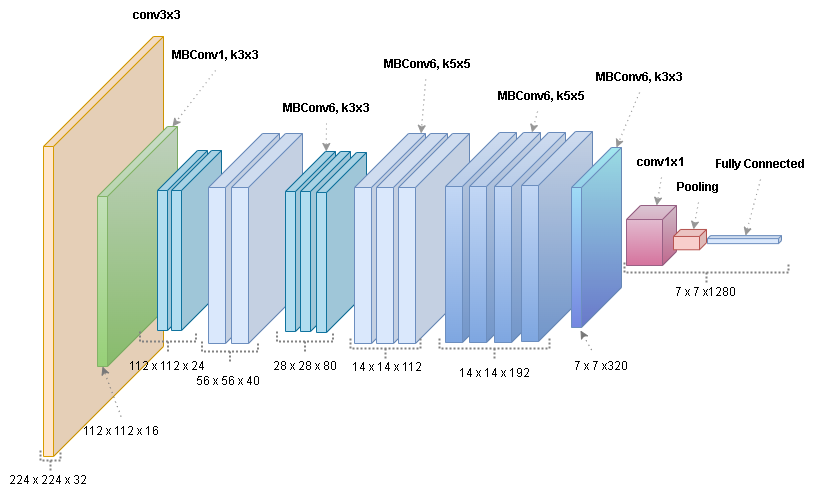

The diagram above was exported from draw.io. Its source (the exported page's mxGraphModel, read from the mxfile embedded in the PNG):
<mxGraphModel dx="1373" dy="753" grid="1" gridSize="10" guides="1" tooltips="1" connect="1" arrows="1" fold="1" page="1" pageScale="1" pageWidth="1920" pageHeight="1200" math="0" shadow="0">
  <root>
    <mxCell id="0" />
    <mxCell id="1" parent="0" />
    <mxCell id="4f-DMQIj-ya-iA7LCkDa-1" value="" style="shape=cube;whiteSpace=wrap;html=1;boundedLbl=1;backgroundOutline=1;darkOpacity=0.05;darkOpacity2=0.1;size=110;direction=east;flipH=1;fillColor=#ffe6cc;strokeColor=#d79b00;" parent="1" vertex="1">
      <mxGeometry x="83" y="96" width="120" height="420" as="geometry" />
    </mxCell>
    <mxCell id="4f-DMQIj-ya-iA7LCkDa-3" value="" style="shape=cube;whiteSpace=wrap;html=1;boundedLbl=1;backgroundOutline=1;darkOpacity=0.05;darkOpacity2=0.1;size=70;direction=east;flipH=1;fillColor=#d5e8d4;strokeColor=#82b366;gradientColor=#97d077;" parent="1" vertex="1">
      <mxGeometry x="137" y="186" width="80" height="240" as="geometry" />
    </mxCell>
    <mxCell id="4f-DMQIj-ya-iA7LCkDa-7" value="" style="shape=cube;whiteSpace=wrap;html=1;boundedLbl=1;backgroundOutline=1;darkOpacity=0.05;darkOpacity2=0.1;size=40;direction=east;flipH=1;fillColor=#b1ddf0;strokeColor=#10739e;" parent="1" vertex="1">
      <mxGeometry x="197" y="210" width="50" height="180" as="geometry" />
    </mxCell>
    <mxCell id="4f-DMQIj-ya-iA7LCkDa-29" value="&lt;b&gt;conv3x3&lt;/b&gt;" style="text;html=1;strokeColor=none;fillColor=none;align=center;verticalAlign=middle;whiteSpace=wrap;rounded=0;" parent="1" vertex="1">
      <mxGeometry x="177" y="60" width="40" height="30" as="geometry" />
    </mxCell>
    <mxCell id="4f-DMQIj-ya-iA7LCkDa-31" value="&lt;b&gt;MBConv1, k3x3&lt;/b&gt;" style="text;html=1;strokeColor=none;fillColor=none;align=center;verticalAlign=middle;whiteSpace=wrap;rounded=0;" parent="1" vertex="1">
      <mxGeometry x="208" y="100" width="94" height="30" as="geometry" />
    </mxCell>
    <mxCell id="4f-DMQIj-ya-iA7LCkDa-32" value="&lt;b style=&quot;border-color: var(--border-color);&quot;&gt;MBConv6, k3x3&lt;/b&gt;" style="text;html=1;strokeColor=none;fillColor=none;align=center;verticalAlign=middle;whiteSpace=wrap;rounded=0;" parent="1" vertex="1">
      <mxGeometry x="624" y="122" width="110" height="30" as="geometry" />
    </mxCell>
    <mxCell id="4f-DMQIj-ya-iA7LCkDa-38" value="224 x 224 x 32&amp;nbsp;" style="text;html=1;strokeColor=none;fillColor=none;align=center;verticalAlign=middle;whiteSpace=wrap;rounded=0;" parent="1" vertex="1">
      <mxGeometry x="40" y="525" width="99" height="30" as="geometry" />
    </mxCell>
    <mxCell id="4f-DMQIj-ya-iA7LCkDa-39" value="112 x 112 x 16" style="text;html=1;strokeColor=none;fillColor=none;align=center;verticalAlign=middle;whiteSpace=wrap;rounded=0;" parent="1" vertex="1">
      <mxGeometry x="104" y="476" width="113" height="30" as="geometry" />
    </mxCell>
    <mxCell id="4f-DMQIj-ya-iA7LCkDa-41" value="28 x 28 x 80" style="text;html=1;strokeColor=none;fillColor=none;align=center;verticalAlign=middle;whiteSpace=wrap;rounded=0;" parent="1" vertex="1">
      <mxGeometry x="295" y="411" width="99" height="30" as="geometry" />
    </mxCell>
    <mxCell id="f1mhGrJAvq8kzhCuK6HU-7" value="" style="shape=cube;whiteSpace=wrap;html=1;boundedLbl=1;backgroundOutline=1;darkOpacity=0.05;darkOpacity2=0.1;size=40;direction=east;flipH=1;fillColor=#b1ddf0;strokeColor=#10739e;" vertex="1" parent="1">
      <mxGeometry x="211" y="210" width="50" height="180" as="geometry" />
    </mxCell>
    <mxCell id="f1mhGrJAvq8kzhCuK6HU-10" value="&lt;b&gt;MBConv6, k3x3&lt;/b&gt;" style="text;html=1;strokeColor=none;fillColor=none;align=center;verticalAlign=middle;whiteSpace=wrap;rounded=0;" vertex="1" parent="1">
      <mxGeometry x="319" y="153" width="94" height="30" as="geometry" />
    </mxCell>
    <mxCell id="f1mhGrJAvq8kzhCuK6HU-12" value="112 x 112 x 24" style="text;html=1;strokeColor=none;fillColor=none;align=center;verticalAlign=middle;whiteSpace=wrap;rounded=0;" vertex="1" parent="1">
      <mxGeometry x="166" y="411" width="81" height="30" as="geometry" />
    </mxCell>
    <mxCell id="f1mhGrJAvq8kzhCuK6HU-16" value="" style="shape=cube;whiteSpace=wrap;html=1;boundedLbl=1;backgroundOutline=1;darkOpacity=0.05;darkOpacity2=0.1;size=54;direction=east;flipH=1;fillColor=#dae8fc;strokeColor=#6c8ebf;" vertex="1" parent="1">
      <mxGeometry x="248" y="193" width="71" height="210" as="geometry" />
    </mxCell>
    <mxCell id="f1mhGrJAvq8kzhCuK6HU-18" value="" style="shape=cube;whiteSpace=wrap;html=1;boundedLbl=1;backgroundOutline=1;darkOpacity=0.05;darkOpacity2=0.1;size=54;direction=east;flipH=1;fillColor=#dae8fc;strokeColor=#6c8ebf;" vertex="1" parent="1">
      <mxGeometry x="271" y="193" width="71" height="210" as="geometry" />
    </mxCell>
    <mxCell id="f1mhGrJAvq8kzhCuK6HU-19" value="56 x 56 x 40" style="text;html=1;strokeColor=none;fillColor=none;align=center;verticalAlign=middle;whiteSpace=wrap;rounded=0;" vertex="1" parent="1">
      <mxGeometry x="211" y="426" width="113" height="30" as="geometry" />
    </mxCell>
    <mxCell id="f1mhGrJAvq8kzhCuK6HU-20" value="&lt;b&gt;MBConv6, k5x5&lt;/b&gt;" style="text;html=1;strokeColor=none;fillColor=none;align=center;verticalAlign=middle;whiteSpace=wrap;rounded=0;" vertex="1" parent="1">
      <mxGeometry x="419.5" y="109" width="94" height="30" as="geometry" />
    </mxCell>
    <mxCell id="f1mhGrJAvq8kzhCuK6HU-23" value="" style="shape=cube;whiteSpace=wrap;html=1;boundedLbl=1;backgroundOutline=1;darkOpacity=0.05;darkOpacity2=0.1;size=40;direction=east;flipH=1;fillColor=#b1ddf0;strokeColor=#10739e;" vertex="1" parent="1">
      <mxGeometry x="325" y="211" width="50" height="180" as="geometry" />
    </mxCell>
    <mxCell id="f1mhGrJAvq8kzhCuK6HU-24" value="" style="shape=cube;whiteSpace=wrap;html=1;boundedLbl=1;backgroundOutline=1;darkOpacity=0.05;darkOpacity2=0.1;size=40;direction=east;flipH=1;fillColor=#b1ddf0;strokeColor=#10739e;" vertex="1" parent="1">
      <mxGeometry x="340" y="211" width="50" height="180" as="geometry" />
    </mxCell>
    <mxCell id="f1mhGrJAvq8kzhCuK6HU-25" value="" style="shape=cube;whiteSpace=wrap;html=1;boundedLbl=1;backgroundOutline=1;darkOpacity=0.05;darkOpacity2=0.1;size=40;direction=east;flipH=1;fillColor=#b1ddf0;strokeColor=#10739e;" vertex="1" parent="1">
      <mxGeometry x="356" y="212" width="50" height="180" as="geometry" />
    </mxCell>
    <mxCell id="f1mhGrJAvq8kzhCuK6HU-26" value="" style="shape=cube;whiteSpace=wrap;html=1;boundedLbl=1;backgroundOutline=1;darkOpacity=0.05;darkOpacity2=0.1;size=54;direction=east;flipH=1;fillColor=#dae8fc;strokeColor=#6c8ebf;" vertex="1" parent="1">
      <mxGeometry x="394" y="193" width="71" height="210" as="geometry" />
    </mxCell>
    <mxCell id="f1mhGrJAvq8kzhCuK6HU-27" value="" style="shape=cube;whiteSpace=wrap;html=1;boundedLbl=1;backgroundOutline=1;darkOpacity=0.05;darkOpacity2=0.1;size=54;direction=east;flipH=1;fillColor=#dae8fc;strokeColor=#6c8ebf;" vertex="1" parent="1">
      <mxGeometry x="416" y="193" width="71" height="210" as="geometry" />
    </mxCell>
    <mxCell id="f1mhGrJAvq8kzhCuK6HU-28" value="" style="shape=cube;whiteSpace=wrap;html=1;boundedLbl=1;backgroundOutline=1;darkOpacity=0.05;darkOpacity2=0.1;size=54;direction=east;flipH=1;fillColor=#dae8fc;strokeColor=#6c8ebf;" vertex="1" parent="1">
      <mxGeometry x="438" y="193" width="71" height="210" as="geometry" />
    </mxCell>
    <mxCell id="f1mhGrJAvq8kzhCuK6HU-29" value="" style="shape=cube;whiteSpace=wrap;html=1;boundedLbl=1;backgroundOutline=1;darkOpacity=0.05;darkOpacity2=0.1;size=54;direction=east;flipH=1;fillColor=#dae8fc;strokeColor=#6c8ebf;gradientColor=#7ea6e0;" vertex="1" parent="1">
      <mxGeometry x="485" y="192" width="71" height="210" as="geometry" />
    </mxCell>
    <mxCell id="f1mhGrJAvq8kzhCuK6HU-30" value="" style="shape=cube;whiteSpace=wrap;html=1;boundedLbl=1;backgroundOutline=1;darkOpacity=0.05;darkOpacity2=0.1;size=54;direction=east;flipH=1;fillColor=#dae8fc;strokeColor=#6c8ebf;gradientColor=#7ea6e0;" vertex="1" parent="1">
      <mxGeometry x="509" y="192" width="71" height="210" as="geometry" />
    </mxCell>
    <mxCell id="f1mhGrJAvq8kzhCuK6HU-31" value="" style="shape=cube;whiteSpace=wrap;html=1;boundedLbl=1;backgroundOutline=1;darkOpacity=0.05;darkOpacity2=0.1;size=54;direction=east;flipH=1;fillColor=#dae8fc;strokeColor=#6c8ebf;gradientColor=#7ea6e0;" vertex="1" parent="1">
      <mxGeometry x="534" y="192" width="71" height="210" as="geometry" />
    </mxCell>
    <mxCell id="f1mhGrJAvq8kzhCuK6HU-32" value="" style="shape=cube;whiteSpace=wrap;html=1;boundedLbl=1;backgroundOutline=1;darkOpacity=0.05;darkOpacity2=0.1;size=54;direction=east;flipH=1;fillColor=#dae8fc;strokeColor=#6c8ebf;gradientColor=#7ea6e0;" vertex="1" parent="1">
      <mxGeometry x="561" y="191" width="71" height="210" as="geometry" />
    </mxCell>
    <mxCell id="f1mhGrJAvq8kzhCuK6HU-35" value="14 x 14 x 112" style="text;html=1;strokeColor=none;fillColor=none;align=center;verticalAlign=middle;whiteSpace=wrap;rounded=0;" vertex="1" parent="1">
      <mxGeometry x="377" y="412" width="99" height="30" as="geometry" />
    </mxCell>
    <mxCell id="f1mhGrJAvq8kzhCuK6HU-36" value="14 x 14 x 192" style="text;html=1;strokeColor=none;fillColor=none;align=center;verticalAlign=middle;whiteSpace=wrap;rounded=0;" vertex="1" parent="1">
      <mxGeometry x="485" y="418" width="99" height="30" as="geometry" />
    </mxCell>
    <mxCell id="f1mhGrJAvq8kzhCuK6HU-37" value="" style="shape=cube;whiteSpace=wrap;html=1;boundedLbl=1;backgroundOutline=1;darkOpacity=0.05;darkOpacity2=0.1;size=40;direction=east;flipH=1;fillColor=#ABF4FC;strokeColor=#6c8ebf;gradientColor=#7486E0;" vertex="1" parent="1">
      <mxGeometry x="611" y="207" width="50" height="180" as="geometry" />
    </mxCell>
    <mxCell id="f1mhGrJAvq8kzhCuK6HU-40" value="7 x 7 x320" style="text;html=1;strokeColor=none;fillColor=none;align=center;verticalAlign=middle;whiteSpace=wrap;rounded=0;" vertex="1" parent="1">
      <mxGeometry x="591" y="409.5" width="99" height="33" as="geometry" />
    </mxCell>
    <mxCell id="f1mhGrJAvq8kzhCuK6HU-41" value="7 x 7 x1280" style="text;html=1;strokeColor=none;fillColor=none;align=center;verticalAlign=middle;whiteSpace=wrap;rounded=0;" vertex="1" parent="1">
      <mxGeometry x="696" y="337" width="99" height="30" as="geometry" />
    </mxCell>
    <mxCell id="f1mhGrJAvq8kzhCuK6HU-42" value="" style="shape=cube;whiteSpace=wrap;html=1;boundedLbl=1;backgroundOutline=1;darkOpacity=0.05;darkOpacity2=0.1;size=14;direction=east;flipH=1;fillColor=#e6d0de;strokeColor=#996185;gradientColor=#d5739d;" vertex="1" parent="1">
      <mxGeometry x="666" y="265" width="50" height="60" as="geometry" />
    </mxCell>
    <mxCell id="4f-DMQIj-ya-iA7LCkDa-19" value="" style="shape=cube;whiteSpace=wrap;html=1;boundedLbl=1;backgroundOutline=1;darkOpacity=0.05;darkOpacity2=0.1;size=7;direction=east;flipH=1;fillColor=#f8cecc;strokeColor=#b85450;" parent="1" vertex="1">
      <mxGeometry x="713" y="288.96" width="33" height="20.32" as="geometry" />
    </mxCell>
    <mxCell id="4f-DMQIj-ya-iA7LCkDa-20" value="" style="shape=cube;whiteSpace=wrap;html=1;boundedLbl=1;backgroundOutline=1;darkOpacity=0.05;darkOpacity2=0.1;size=3;direction=east;flipH=1;fillColor=#dae8fc;strokeColor=#6c8ebf;" parent="1" vertex="1">
      <mxGeometry x="747" y="295.12" width="74" height="8" as="geometry" />
    </mxCell>
    <mxCell id="f1mhGrJAvq8kzhCuK6HU-47" value="" style="strokeWidth=2;html=1;shape=mxgraph.flowchart.annotation_2;align=left;labelPosition=right;pointerEvents=1;direction=north;dashed=1;dashPattern=1 1;strokeColor=#828282;" vertex="1" parent="1">
      <mxGeometry x="179.5" y="391" width="56" height="20" as="geometry" />
    </mxCell>
    <mxCell id="f1mhGrJAvq8kzhCuK6HU-50" value="" style="strokeWidth=2;html=1;shape=mxgraph.flowchart.annotation_2;align=left;labelPosition=right;pointerEvents=1;direction=north;dashed=1;dashPattern=1 1;strokeColor=#828282;" vertex="1" parent="1">
      <mxGeometry x="241.5" y="401" width="56" height="20" as="geometry" />
    </mxCell>
    <mxCell id="f1mhGrJAvq8kzhCuK6HU-51" value="" style="strokeWidth=2;html=1;shape=mxgraph.flowchart.annotation_2;align=left;labelPosition=right;pointerEvents=1;direction=north;dashed=1;dashPattern=1 1;strokeColor=#828282;" vertex="1" parent="1">
      <mxGeometry x="316.5" y="391" width="56" height="20" as="geometry" />
    </mxCell>
    <mxCell id="f1mhGrJAvq8kzhCuK6HU-56" value="" style="endArrow=classic;html=1;rounded=0;exitX=0.5;exitY=0;exitDx=0;exitDy=0;entryX=0;entryY=0;entryDx=75;entryDy=240;entryPerimeter=0;dashed=1;dashPattern=1 4;strokeColor=#787878;" edge="1" parent="1" source="4f-DMQIj-ya-iA7LCkDa-39" target="4f-DMQIj-ya-iA7LCkDa-3">
      <mxGeometry width="50" height="50" relative="1" as="geometry">
        <mxPoint x="137" y="457" as="sourcePoint" />
        <mxPoint x="187" y="407" as="targetPoint" />
      </mxGeometry>
    </mxCell>
    <mxCell id="f1mhGrJAvq8kzhCuK6HU-59" value="" style="strokeWidth=2;html=1;shape=mxgraph.flowchart.annotation_2;align=left;labelPosition=right;pointerEvents=1;direction=north;dashed=1;dashPattern=1 1;strokeColor=#828282;" vertex="1" parent="1">
      <mxGeometry x="80" y="510" width="20" height="20" as="geometry" />
    </mxCell>
    <mxCell id="f1mhGrJAvq8kzhCuK6HU-60" value="" style="strokeWidth=2;html=1;shape=mxgraph.flowchart.annotation_2;align=left;labelPosition=right;pointerEvents=1;direction=north;dashed=1;dashPattern=1 1;strokeColor=#828282;" vertex="1" parent="1">
      <mxGeometry x="390" y="398" width="70" height="20" as="geometry" />
    </mxCell>
    <mxCell id="f1mhGrJAvq8kzhCuK6HU-61" value="" style="strokeWidth=2;html=1;shape=mxgraph.flowchart.annotation_2;align=left;labelPosition=right;pointerEvents=1;direction=north;dashed=1;dashPattern=1 1;strokeColor=#828282;" vertex="1" parent="1">
      <mxGeometry x="479" y="398" width="110" height="20" as="geometry" />
    </mxCell>
    <mxCell id="f1mhGrJAvq8kzhCuK6HU-62" value="" style="endArrow=classic;html=1;rounded=0;dashed=1;dashPattern=1 4;strokeColor=#787878;" edge="1" parent="1" source="f1mhGrJAvq8kzhCuK6HU-40">
      <mxGeometry width="50" height="50" relative="1" as="geometry">
        <mxPoint x="638" y="436" as="sourcePoint" />
        <mxPoint x="620" y="390" as="targetPoint" />
      </mxGeometry>
    </mxCell>
    <mxCell id="f1mhGrJAvq8kzhCuK6HU-64" value="" style="strokeWidth=2;html=1;shape=mxgraph.flowchart.annotation_2;align=left;labelPosition=right;pointerEvents=1;direction=north;dashed=1;dashPattern=1 1;strokeColor=#828282;" vertex="1" parent="1">
      <mxGeometry x="664" y="322" width="164" height="20" as="geometry" />
    </mxCell>
    <mxCell id="f1mhGrJAvq8kzhCuK6HU-65" value="" style="endArrow=classic;html=1;rounded=0;entryX=0;entryY=0;entryDx=5;entryDy=0;entryPerimeter=0;dashed=1;dashPattern=1 4;strokeColor=#969696;exitX=0.5;exitY=1;exitDx=0;exitDy=0;" edge="1" parent="1" source="4f-DMQIj-ya-iA7LCkDa-31" target="4f-DMQIj-ya-iA7LCkDa-3">
      <mxGeometry width="50" height="50" relative="1" as="geometry">
        <mxPoint x="267" y="127" as="sourcePoint" />
        <mxPoint x="217" y="177" as="targetPoint" />
      </mxGeometry>
    </mxCell>
    <mxCell id="f1mhGrJAvq8kzhCuK6HU-66" value="" style="endArrow=classic;html=1;rounded=0;dashed=1;dashPattern=1 4;strokeColor=#969696;exitX=0.5;exitY=1;exitDx=0;exitDy=0;" edge="1" parent="1" source="f1mhGrJAvq8kzhCuK6HU-10" target="f1mhGrJAvq8kzhCuK6HU-24">
      <mxGeometry width="50" height="50" relative="1" as="geometry">
        <mxPoint x="409" y="140" as="sourcePoint" />
        <mxPoint x="366" y="196" as="targetPoint" />
      </mxGeometry>
    </mxCell>
    <mxCell id="f1mhGrJAvq8kzhCuK6HU-67" value="" style="endArrow=classic;html=1;rounded=0;dashed=1;dashPattern=1 4;strokeColor=#969696;" edge="1" parent="1" source="f1mhGrJAvq8kzhCuK6HU-20" target="f1mhGrJAvq8kzhCuK6HU-27">
      <mxGeometry width="50" height="50" relative="1" as="geometry">
        <mxPoint x="470" y="140" as="sourcePoint" />
        <mxPoint x="470" y="188" as="targetPoint" />
      </mxGeometry>
    </mxCell>
    <mxCell id="f1mhGrJAvq8kzhCuK6HU-68" value="&lt;b&gt;MBConv6, k5x5&lt;/b&gt;" style="text;html=1;strokeColor=none;fillColor=none;align=center;verticalAlign=middle;whiteSpace=wrap;rounded=0;" vertex="1" parent="1">
      <mxGeometry x="534" y="141" width="94" height="30" as="geometry" />
    </mxCell>
    <mxCell id="f1mhGrJAvq8kzhCuK6HU-69" value="" style="endArrow=classic;html=1;rounded=0;dashed=1;dashPattern=1 4;strokeColor=#969696;entryX=0;entryY=0;entryDx=8.5;entryDy=0;entryPerimeter=0;" edge="1" source="f1mhGrJAvq8kzhCuK6HU-68" parent="1" target="f1mhGrJAvq8kzhCuK6HU-30">
      <mxGeometry width="50" height="50" relative="1" as="geometry">
        <mxPoint x="581" y="142" as="sourcePoint" />
        <mxPoint x="574" y="195" as="targetPoint" />
      </mxGeometry>
    </mxCell>
    <mxCell id="f1mhGrJAvq8kzhCuK6HU-70" value="" style="endArrow=classic;html=1;rounded=0;dashed=1;dashPattern=1 4;strokeColor=#969696;entryX=0;entryY=0;entryDx=5;entryDy=0;entryPerimeter=0;exitX=0.5;exitY=1;exitDx=0;exitDy=0;" edge="1" parent="1" source="4f-DMQIj-ya-iA7LCkDa-32" target="f1mhGrJAvq8kzhCuK6HU-37">
      <mxGeometry width="50" height="50" relative="1" as="geometry">
        <mxPoint x="665" y="173" as="sourcePoint" />
        <mxPoint x="659" y="202" as="targetPoint" />
      </mxGeometry>
    </mxCell>
    <mxCell id="f1mhGrJAvq8kzhCuK6HU-71" value="&lt;b&gt;conv1x1&lt;/b&gt;" style="text;html=1;strokeColor=none;fillColor=none;align=center;verticalAlign=middle;whiteSpace=wrap;rounded=0;" vertex="1" parent="1">
      <mxGeometry x="681" y="207" width="40" height="30" as="geometry" />
    </mxCell>
    <mxCell id="f1mhGrJAvq8kzhCuK6HU-72" value="" style="endArrow=classic;html=1;rounded=0;dashed=1;dashPattern=1 4;strokeColor=#969696;exitX=0.5;exitY=1;exitDx=0;exitDy=0;" edge="1" parent="1" source="f1mhGrJAvq8kzhCuK6HU-71" target="f1mhGrJAvq8kzhCuK6HU-42">
      <mxGeometry width="50" height="50" relative="1" as="geometry">
        <mxPoint x="721" y="212" as="sourcePoint" />
        <mxPoint x="698" y="267" as="targetPoint" />
      </mxGeometry>
    </mxCell>
    <mxCell id="f1mhGrJAvq8kzhCuK6HU-73" value="" style="endArrow=classic;html=1;rounded=0;dashed=1;dashPattern=1 4;strokeColor=#969696;exitX=0.5;exitY=1;exitDx=0;exitDy=0;entryX=0;entryY=0;entryDx=13;entryDy=0;entryPerimeter=0;" edge="1" source="f1mhGrJAvq8kzhCuK6HU-74" parent="1" target="4f-DMQIj-ya-iA7LCkDa-19">
      <mxGeometry width="50" height="50" relative="1" as="geometry">
        <mxPoint x="760" y="229" as="sourcePoint" />
        <mxPoint x="735" y="282" as="targetPoint" />
      </mxGeometry>
    </mxCell>
    <mxCell id="f1mhGrJAvq8kzhCuK6HU-74" value="&lt;b&gt;Pooling&lt;/b&gt;" style="text;html=1;strokeColor=none;fillColor=none;align=center;verticalAlign=middle;whiteSpace=wrap;rounded=0;" vertex="1" parent="1">
      <mxGeometry x="718" y="232" width="40" height="30" as="geometry" />
    </mxCell>
    <mxCell id="f1mhGrJAvq8kzhCuK6HU-75" value="" style="endArrow=classic;html=1;rounded=0;dashed=1;dashPattern=1 4;strokeColor=#969696;exitX=0.5;exitY=1;exitDx=0;exitDy=0;" edge="1" source="f1mhGrJAvq8kzhCuK6HU-76" parent="1" target="4f-DMQIj-ya-iA7LCkDa-20">
      <mxGeometry width="50" height="50" relative="1" as="geometry">
        <mxPoint x="816" y="227" as="sourcePoint" />
        <mxPoint x="789" y="287" as="targetPoint" />
      </mxGeometry>
    </mxCell>
    <mxCell id="f1mhGrJAvq8kzhCuK6HU-76" value="&lt;b&gt;Fully Connected&lt;/b&gt;" style="text;html=1;strokeColor=none;fillColor=none;align=center;verticalAlign=middle;whiteSpace=wrap;rounded=0;" vertex="1" parent="1">
      <mxGeometry x="742" y="209" width="116" height="30" as="geometry" />
    </mxCell>
  </root>
</mxGraphModel>